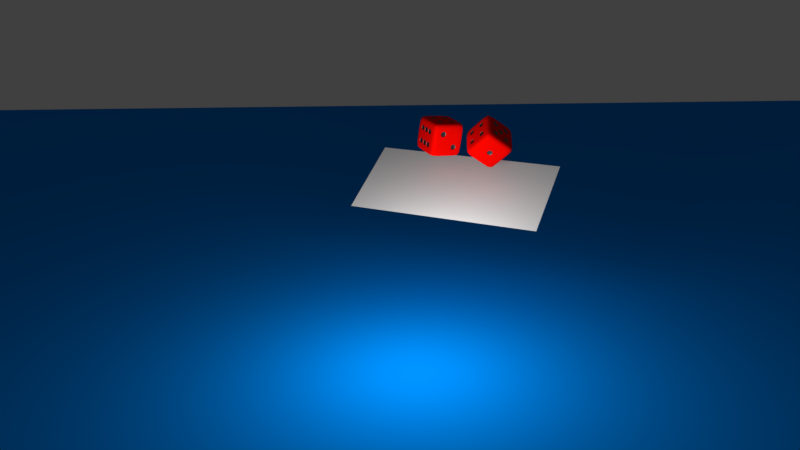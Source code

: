 # Source: cube2.blend  (saved by Blender 2.77.0; exported with 4.5.12 LTS)
import bpy
from mathutils import Matrix  # noqa: F401  (used for matrix-valued properties, if any)

bpy.ops.wm.read_factory_settings(use_empty=True)
scene = bpy.context.scene
scene.name = 'Scene'

# ---- collections
col_collection_1 = bpy.data.collections.new('Collection 1'); scene.collection.children.link(col_collection_1)

# ---- materials (node trees are filled in below, after node groups)
mat_material_002 = bpy.data.materials.new('Material.002')
mat_material_002.alpha_threshold = 0.0
mat_material_002.roughness = 0.5
mat_material = bpy.data.materials.new('Material')
mat_material.alpha_threshold = 0.0
mat_material.roughness = 0.5
mat_material.line_color = (0.0, 0.0, 0.0, 1.0)
mat_material_001 = bpy.data.materials.new('Material.001')
mat_material_001.alpha_threshold = 0.0
mat_material_001.roughness = 0.5

# ---- material node trees
mat_material_002.use_nodes = True; mat_material_002.node_tree.nodes.clear()
_N = mat_material_002.node_tree.nodes; _L = mat_material_002.node_tree.links
n0 = _N.new('ShaderNodeOutputMaterial'); n0.name = 'Material Output'; n0.location = (300, 300)
n1 = _N.new('ShaderNodeBsdfDiffuse'); n1.name = 'Diffuse BSDF'; n1.location = (10, 300)
n1.inputs[0].default_value = (0.0, 0.2277, 0.8, 1.0)
_L.new(n1.outputs[0], n0.inputs[0])
n0.is_active_output = True
mat_material.use_nodes = True; mat_material.node_tree.nodes.clear()
_N = mat_material.node_tree.nodes; _L = mat_material.node_tree.links
n0 = _N.new('ShaderNodeOutputMaterial'); n0.name = 'Material Output'; n0.location = (300, 300)
n1 = _N.new('ShaderNodeMixShader'); n1.name = 'Mix Shader'; n1.location = (10, 300)
n1.inputs[0].default_value = 0.001
n2 = _N.new('ShaderNodeBsdfDiffuse'); n2.name = 'Diffuse BSDF'; n2.location = (-190, 200)
n2.inputs[0].default_value = (1.0, 0.001717, 0.0, 1.0)
n3 = _N.new('ShaderNodeBsdfAnisotropic'); n3.name = 'Glossy BSDF'; n3.location = (-190, 100)
n3.distribution = 'GGX'
n3.inputs[1].default_value = 0.866
_L.new(n1.outputs[0], n0.inputs[0])
_L.new(n2.outputs[0], n1.inputs[1])
_L.new(n3.outputs[0], n1.inputs[2])
n0.is_active_output = True
mat_material_001.use_nodes = True; mat_material_001.node_tree.nodes.clear()
_N = mat_material_001.node_tree.nodes; _L = mat_material_001.node_tree.links
n0 = _N.new('ShaderNodeOutputMaterial'); n0.name = 'Material Output'; n0.location = (300, 300)
n1 = _N.new('ShaderNodeMixShader'); n1.name = 'Mix Shader'; n1.location = (10, 300)
n1.inputs[0].default_value = 0.15
n2 = _N.new('ShaderNodeBsdfDiffuse'); n2.name = 'Diffuse BSDF'; n2.location = (-190, 200)
n2.inputs[0].default_value = (0.0, 0.0, 0.0, 1.0)
n3 = _N.new('ShaderNodeBsdfAnisotropic'); n3.name = 'Glossy BSDF'; n3.location = (-190, 100)
n3.distribution = 'GGX'
n3.inputs[1].default_value = 0.4472
_L.new(n1.outputs[0], n0.inputs[0])
_L.new(n2.outputs[0], n1.inputs[1])
_L.new(n3.outputs[0], n1.inputs[2])
n0.is_active_output = True

# ---- world
world_world = bpy.data.worlds.new('World'); scene.world = world_world
world_world.color = (0.05088, 0.05088, 0.05088)
world_world.use_sun_shadow = False
world_world.sun_shadow_jitter_overblur = 0.0
world_world.cycles.sampling_method = 'MANUAL'

# ---- cameras
cam_camera = bpy.data.cameras.new('Camera')
cam_camera.clip_end = 100.0
cam_camera.lens = 35.0
cam_camera.sensor_width = 32.0
cam_camera.sensor_height = 18.0
cam_camera.ortho_scale = 7.314
cam_camera.dof.focus_distance = 0.0

# ---- lights
light_lamp = bpy.data.lights.new('Lamp', 'POINT')
light_lamp.transmission_factor = 0.0
light_lamp.cutoff_distance = 30.0
light_lamp.energy = 3000.0
light_lamp.shadow_buffer_clip_start = 1.001
light_lamp.shadow_soft_size = 3.0
light_lamp.shadow_maximum_resolution = 0.006
light_lamp.use_absolute_resolution = True

# ---- meshes
me_plane_001 = bpy.data.meshes.new('Plane.001')
me_plane_001.from_pydata([(-1.0, -1.0, 0.0), (1.0, -1.0, 0.0), (-1.0, 1.0, 0.0), (1.0, 1.0, 0.0)], [], [(0, 1, 3, 2)])
me_plane_001.use_remesh_preserve_volume = False
me_plane_001.use_remesh_preserve_attributes = False
me_plane_001.use_mirror_vertex_groups = False
me_plane_001.update()
me_plane = bpy.data.meshes.new('Plane')
me_plane.from_pydata([(-1.0, -1.0, 0.0), (1.0, -1.0, 0.0), (-1.0, 1.0, 0.0), (1.0, 1.0, 0.0)], [], [(0, 1, 3, 2)])
me_plane.materials.append(mat_material_002)
me_plane.use_remesh_preserve_volume = False
me_plane.use_remesh_preserve_attributes = False
me_plane.use_mirror_vertex_groups = False
me_plane.update()
me_cube_001 = bpy.data.meshes.new('Cube.001')
me_cube_001.from_pydata([(0.9528, 0.9528, -0.9528), (0.9528, -0.9528, -0.9528), (-0.9528, -0.9528, -0.9528), (-0.9528, 0.9528, -0.9528), (0.9528, 0.9528, 0.9528), (0.9528, -0.9528, 0.9528), (-0.9528, -0.9528, 0.9528), (-0.9528, 0.9528, 0.9528), (1.0, 0.6, -1.0), (1.0, 0.2, -1.0), (1.0, -0.2, -1.0), (1.0, -0.6, -1.0), (0.6, 1.0, -1.0), (0.2, 1.0, -1.0), (-0.2, 1.0, -1.0), (-0.6, 1.0, -1.0), (1.0, 1.0, -0.6), (1.0, 1.0, -0.2), (1.0, 1.0, 0.2), (1.0, 1.0, 0.6), (0.6, -1.0, -1.0), (0.2, -1.0, -1.0), (-0.2, -1.0, -1.0), (-0.6, -1.0, -1.0), (1.0, -1.0, -0.6), (1.0, -1.0, -0.2), (1.0, -1.0, 0.2), (1.0, -1.0, 0.6), (-1.0, -0.6, -1.0), (-1.0, -0.2, -1.0), (-1.0, 0.2, -1.0), (-1.0, 0.6, -1.0), (-1.0, -1.0, -0.6), (-1.0, -1.0, -0.2), (-1.0, -1.0, 0.2), (-1.0, -1.0, 0.6), (-1.0, 1.0, -0.6), (-1.0, 1.0, -0.2), (-1.0, 1.0, 0.2), (-1.0, 1.0, 0.6), (1.0, 0.6, 1.0), (1.0, 0.2, 1.0), (1.0, -0.2, 1.0), (1.0, -0.6, 1.0), (0.6, 1.0, 1.0), (0.2, 1.0, 1.0), (-0.2, 1.0, 1.0), (-0.6, 1.0, 1.0), (0.6, -1.0, 1.0), (0.2, -1.0, 1.0), (-0.2, -1.0, 1.0), (-0.6, -1.0, 1.0), (-1.0, -0.6, 1.0), (-1.0, -0.2, 1.0), (-1.0, 0.2, 1.0), (-1.0, 0.6, 1.0), (0.6, 1.0, 0.6), (0.2, 1.0, 0.6), (-0.2, 1.0, 0.6), (-0.6, 1.0, 0.6), (0.6, 1.0, 0.2), (0.2, 1.0, 0.2), (-0.2, 1.0, 0.2), (-0.6, 1.0, 0.2), (0.6, 1.0, -0.2), (0.2, 1.0, -0.2), (-0.2, 1.0, -0.2), (-0.6, 1.0, -0.2), (0.6, 1.0, -0.6), (0.2, 1.0, -0.6), (-0.2, 1.0, -0.6), (-0.6, 1.0, -0.6), (-1.0, -0.6, -0.6), (-1.0, -0.2, -0.6), (-1.0, 0.2, -0.6), (-1.0, 0.6, -0.6), (-1.0, -0.6, -0.2), (-1.0, -0.2, -0.2), (-1.0, 0.2, -0.2), (-1.0, 0.6, -0.2), (-1.0, -0.6, 0.2), (-1.0, -0.2, 0.2), (-1.0, 0.2, 0.2), (-1.0, 0.6, 0.2), (-1.0, -0.6, 0.6), (-1.0, -0.2, 0.6), (-1.0, 0.2, 0.6), (-1.0, 0.6, 0.6), (0.6, -1.0, -0.6), (0.2, -1.0, -0.6), (-0.2, -1.0, -0.6), (-0.6, -1.0, -0.6), (0.6, -1.0, -0.2), (0.2, -1.0, -0.2), (-0.2, -1.0, -0.2), (-0.6, -1.0, -0.2), (0.6, -1.0, 0.2), (0.2, -1.0, 0.2), (-0.2, -1.0, 0.2), (-0.6, -1.0, 0.2), (0.6, -1.0, 0.6), (0.2, -1.0, 0.6), (-0.2, -1.0, 0.6), (-0.6, -1.0, 0.6), (1.0, 0.6, -0.6), (1.0, 0.2, -0.6), (1.0, -0.2, -0.6), (1.0, -0.6, -0.6), (1.0, 0.6, -0.2), (1.0, 0.2, -0.2), (1.0, -0.2, -0.2), (1.0, -0.6, -0.2), (1.0, 0.6, 0.2), (1.0, 0.2, 0.2), (1.0, -0.2, 0.2), (1.0, -0.6, 0.2), (1.0, 0.6, 0.6), (1.0, 0.2, 0.6), (1.0, -0.2, 0.6), (1.0, -0.6, 0.6), (0.6, 0.6, 1.0), (0.6, 0.2, 1.0), (0.6, -0.2, 1.0), (0.6, -0.6, 1.0), (0.2, 0.6, 1.0), (0.2, 0.2, 1.0), (0.2, -0.2, 1.0), (0.2, -0.6, 1.0), (-0.2, 0.6, 1.0), (-0.2, 0.2, 1.0), (-0.2, -0.2, 1.0), (-0.2, -0.6, 1.0), (-0.6, 0.6, 1.0), (-0.6, 0.2, 1.0), (-0.6, -0.2, 1.0), (-0.6, -0.6, 1.0), (0.6, 0.6, -1.0), (0.2, 0.6, -1.0), (-0.2, 0.6, -1.0), (-0.6, 0.6, -1.0), (0.6, 0.2, -1.0), (0.2, 0.2, -1.0), (-0.2, 0.2, -1.0), (-0.6, 0.2, -1.0), (0.6, -0.2, -1.0), (0.2, -0.2, -1.0), (-0.2, -0.2, -1.0), (-0.6, -0.2, -1.0), (0.6, -0.6, -1.0), (0.2, -0.6, -1.0), (-0.2, -0.6, -1.0), (-0.6, -0.6, -1.0), (0.6, 1.0, 0.6), (0.6, 1.0, 0.2), (0.2, 1.0, 0.2), (0.2, 1.0, 0.6), (-0.2, 1.0, 0.6), (-0.2, 1.0, 0.2), (-0.6, 1.0, 0.2), (-0.6, 1.0, 0.6), (0.2, 1.0, 0.2), (0.2, 1.0, -0.2), (-0.2, 1.0, -0.2), (-0.2, 1.0, 0.2), (0.6, 1.0, -0.2), (0.6, 1.0, -0.6), (0.2, 1.0, -0.6), (0.2, 1.0, -0.2), (-0.2, 1.0, -0.2), (-0.2, 1.0, -0.6), (-0.6, 1.0, -0.6), (-0.6, 1.0, -0.2), (-1.0, -0.6, -0.6), (-1.0, -0.6, -0.2), (-1.0, -0.2, -0.2), (-1.0, -0.2, -0.6), (-1.0, 0.2, -0.6), (-1.0, 0.2, -0.2), (-1.0, 0.6, -0.2), (-1.0, 0.6, -0.6), (-1.0, -0.6, 0.2), (-1.0, -0.6, 0.6), (-1.0, -0.2, 0.6), (-1.0, -0.2, 0.2), (-1.0, 0.2, 0.2), (-1.0, 0.2, 0.6), (-1.0, 0.6, 0.6), (-1.0, 0.6, 0.2), (-0.2, -1.0, -0.6), (-0.2, -1.0, -0.2), (-0.6, -1.0, -0.2), (-0.6, -1.0, -0.6), (0.6, -1.0, 0.2), (0.6, -1.0, 0.6), (0.2, -1.0, 0.6), (0.2, -1.0, 0.2), (1.0, -0.2, -0.6), (1.0, -0.2, -0.2), (1.0, -0.6, -0.2), (1.0, -0.6, -0.6), (1.0, 0.2, -0.2), (1.0, 0.2, 0.2), (1.0, -0.2, 0.2), (1.0, -0.2, -0.2), (1.0, 0.6, 0.2), (1.0, 0.6, 0.6), (1.0, 0.2, 0.6), (1.0, 0.2, 0.2), (0.2, 0.2, 1.0), (-0.2, 0.2, 1.0), (-0.2, -0.2, 1.0), (0.2, -0.2, 1.0), (0.6, 0.6, -1.0), (0.6, 0.2, -1.0), (0.2, 0.2, -1.0), (0.2, 0.6, -1.0), (-0.2, 0.6, -1.0), (-0.2, 0.2, -1.0), (-0.6, 0.2, -1.0), (-0.6, 0.6, -1.0), (0.6, 0.2, -1.0), (0.6, -0.2, -1.0), (0.2, -0.2, -1.0), (0.2, 0.2, -1.0), (-0.2, 0.2, -1.0), (-0.2, -0.2, -1.0), (-0.6, -0.2, -1.0), (-0.6, 0.2, -1.0), (0.6, -0.2, -1.0), (0.6, -0.6, -1.0), (0.2, -0.6, -1.0), (0.2, -0.2, -1.0), (-0.2, -0.2, -1.0), (-0.2, -0.6, -1.0), (-0.6, -0.6, -1.0), (-0.6, -0.2, -1.0), (0.5779, 1.0, 0.5779), (0.5779, 1.0, 0.2221), (0.2221, 1.0, 0.2221), (0.2221, 1.0, 0.5779), (-0.2221, 1.0, 0.5779), (-0.2221, 1.0, 0.2221), (-0.5779, 1.0, 0.2221), (-0.5779, 1.0, 0.5779), (0.1779, 1.0, 0.1779), (0.1779, 1.0, -0.1779), (-0.1779, 1.0, -0.1779), (-0.1779, 1.0, 0.1779), (0.5779, 1.0, -0.2221), (0.5779, 1.0, -0.5779), (0.2221, 1.0, -0.5779), (0.2221, 1.0, -0.2221), (-0.2221, 1.0, -0.2221), (-0.2221, 1.0, -0.5779), (-0.5779, 1.0, -0.5779), (-0.5779, 1.0, -0.2221), (-1.0, -0.5779, -0.5779), (-1.0, -0.5779, -0.2221), (-1.0, -0.2221, -0.2221), (-1.0, -0.2221, -0.5779), (-1.0, 0.2221, -0.5779), (-1.0, 0.2221, -0.2221), (-1.0, 0.5779, -0.2221), (-1.0, 0.5779, -0.5779), (-1.0, -0.5779, 0.2221), (-1.0, -0.5779, 0.5779), (-1.0, -0.2221, 0.5779), (-1.0, -0.2221, 0.2221), (-1.0, 0.2221, 0.2221), (-1.0, 0.2221, 0.5779), (-1.0, 0.5779, 0.5779), (-1.0, 0.5779, 0.2221), (-0.2221, -1.0, -0.5779), (-0.2221, -1.0, -0.2221), (-0.5779, -1.0, -0.2221), (-0.5779, -1.0, -0.5779), (0.5779, -1.0, 0.2221), (0.5779, -1.0, 0.5779), (0.2221, -1.0, 0.5779), (0.2221, -1.0, 0.2221), (1.0, -0.2221, -0.5779), (1.0, -0.2221, -0.2221), (1.0, -0.5779, -0.2221), (1.0, -0.5779, -0.5779), (1.0, 0.1779, -0.1779), (1.0, 0.1779, 0.1779), (1.0, -0.1779, 0.1779), (1.0, -0.1779, -0.1779), (1.0, 0.5779, 0.2221), (1.0, 0.5779, 0.5779), (1.0, 0.2221, 0.5779), (1.0, 0.2221, 0.2221), (0.1779, 0.1779, 1.0), (-0.1779, 0.1779, 1.0), (-0.1779, -0.1779, 1.0), (0.1779, -0.1779, 1.0), (0.5779, 0.5779, -1.0), (0.5779, 0.2221, -1.0), (0.2221, 0.2221, -1.0), (0.2221, 0.5779, -1.0), (-0.2221, 0.5779, -1.0), (-0.2221, 0.2221, -1.0), (-0.5779, 0.2221, -1.0), (-0.5779, 0.5779, -1.0), (0.5779, 0.1779, -1.0), (0.5779, -0.1779, -1.0), (0.2221, -0.1779, -1.0), (0.2221, 0.1779, -1.0), (-0.2221, 0.1779, -1.0), (-0.2221, -0.1779, -1.0), (-0.5779, -0.1779, -1.0), (-0.5779, 0.1779, -1.0), (0.5779, -0.2221, -1.0), (0.5779, -0.5779, -1.0), (0.2221, -0.5779, -1.0), (0.2221, -0.2221, -1.0), (-0.2221, -0.2221, -1.0), (-0.2221, -0.5779, -1.0), (-0.5779, -0.5779, -1.0), (-0.5779, -0.2221, -1.0), (-0.2221, 0.9608, -0.2221), (-0.2221, 0.9608, -0.5779), (-0.5779, 0.9608, -0.5779), (-0.5779, 0.9608, -0.2221), (0.5779, 0.9608, -0.2221), (0.5779, 0.9608, -0.5779), (0.2221, 0.9608, -0.5779), (0.2221, 0.9608, -0.2221), (0.1779, 0.9608, 0.1779), (0.1779, 0.9608, -0.1779), (-0.1779, 0.9608, -0.1779), (-0.1779, 0.9608, 0.1779), (-0.2221, 0.9608, 0.5779), (-0.2221, 0.9608, 0.2221), (-0.5779, 0.9608, 0.2221), (-0.5779, 0.9608, 0.5779), (0.5779, 0.9608, 0.5779), (0.5779, 0.9608, 0.2221), (0.2221, 0.9608, 0.2221), (0.2221, 0.9608, 0.5779), (-0.9608, -0.5779, -0.5779), (-0.9608, -0.5779, -0.2221), (-0.9608, -0.2221, -0.2221), (-0.9608, -0.2221, -0.5779), (-0.9608, 0.2221, -0.5779), (-0.9608, 0.2221, -0.2221), (-0.9608, 0.5779, -0.2221), (-0.9608, 0.5779, -0.5779), (-0.9608, -0.5779, 0.2221), (-0.9608, -0.5779, 0.5779), (-0.9608, -0.2221, 0.5779), (-0.9608, -0.2221, 0.2221), (-0.9608, 0.2221, 0.2221), (-0.9608, 0.2221, 0.5779), (-0.9608, 0.5779, 0.5779), (-0.9608, 0.5779, 0.2221), (-0.2221, -0.9608, -0.5779), (-0.2221, -0.9608, -0.2221), (-0.5779, -0.9608, -0.2221), (-0.5779, -0.9608, -0.5779), (0.5779, -0.9608, 0.2221), (0.5779, -0.9608, 0.5779), (0.2221, -0.9608, 0.5779), (0.2221, -0.9608, 0.2221), (0.9608, -0.2221, -0.5779), (0.9608, -0.2221, -0.2221), (0.9608, -0.5779, -0.2221), (0.9608, -0.5779, -0.5779), (0.9608, 0.1779, -0.1779), (0.9608, 0.1779, 0.1779), (0.9608, -0.1779, 0.1779), (0.9608, -0.1779, -0.1779), (0.9608, 0.5779, 0.2221), (0.9608, 0.5779, 0.5779), (0.9608, 0.2221, 0.5779), (0.9608, 0.2221, 0.2221), (0.1779, 0.1779, 0.9608), (-0.1779, 0.1779, 0.9608), (-0.1779, -0.1779, 0.9608), (0.1779, -0.1779, 0.9608), (0.5779, 0.5779, -0.9608), (0.5779, 0.2221, -0.9608), (0.2221, 0.2221, -0.9608), (0.2221, 0.5779, -0.9608), (-0.2221, 0.5779, -0.9608), (-0.2221, 0.2221, -0.9608), (-0.5779, 0.2221, -0.9608), (-0.5779, 0.5779, -0.9608), (0.5779, 0.1779, -0.9608), (0.5779, -0.1779, -0.9608), (0.2221, -0.1779, -0.9608), (0.2221, 0.1779, -0.9608), (-0.2221, 0.1779, -0.9608), (-0.2221, -0.1779, -0.9608), (-0.5779, -0.1779, -0.9608), (-0.5779, 0.1779, -0.9608), (0.5779, -0.2221, -0.9608), (0.5779, -0.5779, -0.9608), (0.2221, -0.5779, -0.9608), (0.2221, -0.2221, -0.9608), (-0.2221, -0.2221, -0.9608), (-0.2221, -0.5779, -0.9608), (-0.5779, -0.5779, -0.9608), (-0.5779, -0.2221, -0.9608)], [], [(151, 23, 2, 28), (135, 52, 6, 51), (119, 43, 5, 27), (103, 51, 6, 35), (87, 55, 7, 39), (71, 15, 3, 36), (47, 59, 39, 7), (59, 63, 38, 39), (63, 67, 37, 38), (67, 71, 36, 37), (4, 19, 56, 44), (44, 56, 57, 45), (45, 57, 58, 46), (46, 58, 59, 47), (19, 18, 60, 56), (57, 61, 62, 58), (164, 248, 251, 167), (18, 17, 64, 60), (60, 64, 65, 61), (167, 251, 250, 166), (62, 66, 67, 63), (17, 16, 68, 64), (166, 250, 249, 165), (65, 69, 70, 66), (165, 249, 248, 164), (16, 0, 12, 68), (68, 12, 13, 69), (69, 13, 14, 70), (70, 14, 15, 71), (31, 75, 36, 3), (75, 79, 37, 36), (79, 83, 38, 37), (83, 87, 39, 38), (2, 32, 72, 28), (28, 72, 73, 29), (29, 73, 74, 30), (30, 74, 75, 31), (32, 33, 76, 72), (73, 77, 78, 74), (160, 244, 247, 163), (33, 34, 80, 76), (76, 80, 81, 77), (77, 81, 82, 78), (78, 82, 83, 79), (34, 35, 84, 80), (163, 247, 246, 162), (81, 85, 86, 82), (162, 246, 245, 161), (35, 6, 52, 84), (84, 52, 53, 85), (85, 53, 54, 86), (86, 54, 55, 87), (23, 91, 32, 2), (91, 95, 33, 32), (95, 99, 34, 33), (99, 103, 35, 34), (1, 24, 88, 20), (20, 88, 89, 21), (21, 89, 90, 22), (22, 90, 91, 23), (24, 25, 92, 88), (88, 92, 93, 89), (89, 93, 94, 90), (161, 245, 244, 160), (25, 26, 96, 92), (92, 96, 97, 93), (93, 97, 98, 94), (94, 98, 99, 95), (26, 27, 100, 96), (97, 101, 102, 98), (98, 102, 103, 99), (27, 5, 48, 100), (100, 48, 49, 101), (101, 49, 50, 102), (102, 50, 51, 103), (11, 107, 24, 1), (107, 111, 25, 24), (111, 115, 26, 25), (115, 119, 27, 26), (0, 16, 104, 8), (8, 104, 105, 9), (9, 105, 106, 10), (10, 106, 107, 11), (16, 17, 108, 104), (104, 108, 109, 105), (105, 109, 110, 106), (156, 240, 243, 159), (17, 18, 112, 108), (108, 112, 113, 109), (159, 243, 242, 158), (110, 114, 115, 111), (18, 19, 116, 112), (158, 242, 241, 157), (113, 117, 118, 114), (114, 118, 119, 115), (19, 4, 40, 116), (116, 40, 41, 117), (117, 41, 42, 118), (118, 42, 43, 119), (43, 123, 48, 5), (123, 127, 49, 48), (127, 131, 50, 49), (131, 135, 51, 50), (4, 44, 120, 40), (40, 120, 121, 41), (41, 121, 122, 42), (42, 122, 123, 43), (44, 45, 124, 120), (120, 124, 125, 121), (121, 125, 126, 122), (122, 126, 127, 123), (45, 46, 128, 124), (124, 128, 129, 125), (157, 241, 240, 156), (126, 130, 131, 127), (46, 47, 132, 128), (128, 132, 133, 129), (129, 133, 134, 130), (130, 134, 135, 131), (47, 7, 55, 132), (132, 55, 54, 133), (133, 54, 53, 134), (134, 53, 52, 135), (15, 139, 31, 3), (139, 143, 30, 31), (143, 147, 29, 30), (147, 151, 28, 29), (0, 8, 136, 12), (12, 136, 137, 13), (13, 137, 138, 14), (14, 138, 139, 15), (8, 9, 140, 136), (137, 141, 142, 138), (152, 236, 239, 155), (9, 10, 144, 140), (155, 239, 238, 154), (141, 145, 146, 142), (154, 238, 237, 153), (10, 11, 148, 144), (153, 237, 236, 152), (145, 149, 150, 146), (11, 1, 20, 148), (148, 20, 21, 149), (149, 21, 22, 150), (150, 22, 23, 151), (336, 337, 338, 339), (60, 153, 152, 56), (61, 154, 153, 60), (57, 155, 154, 61), (56, 152, 155, 57), (240, 332, 335, 243), (62, 157, 156, 58), (63, 158, 157, 62), (59, 159, 158, 63), (58, 156, 159, 59), (243, 335, 334, 242), (65, 161, 160, 61), (66, 162, 161, 65), (62, 163, 162, 66), (61, 160, 163, 62), (242, 334, 333, 241), (68, 165, 164, 64), (69, 166, 165, 68), (65, 167, 166, 69), (64, 164, 167, 65), (241, 333, 332, 240), (70, 169, 168, 66), (71, 170, 169, 70), (67, 171, 170, 71), (66, 168, 171, 67), (332, 333, 334, 335), (76, 173, 172, 72), (77, 174, 173, 76), (73, 175, 174, 77), (72, 172, 175, 73), (244, 328, 331, 247), (78, 177, 176, 74), (79, 178, 177, 78), (75, 179, 178, 79), (74, 176, 179, 75), (247, 331, 330, 246), (84, 181, 180, 80), (85, 182, 181, 84), (81, 183, 182, 85), (80, 180, 183, 81), (246, 330, 329, 245), (86, 185, 184, 82), (87, 186, 185, 86), (83, 187, 186, 87), (82, 184, 187, 83), (245, 329, 328, 244), (94, 189, 188, 90), (95, 190, 189, 94), (91, 191, 190, 95), (90, 188, 191, 91), (328, 329, 330, 331), (100, 193, 192, 96), (101, 194, 193, 100), (97, 195, 194, 101), (96, 192, 195, 97), (248, 324, 327, 251), (110, 197, 196, 106), (111, 198, 197, 110), (107, 199, 198, 111), (106, 196, 199, 107), (251, 327, 326, 250), (113, 201, 200, 109), (114, 202, 201, 113), (110, 203, 202, 114), (109, 200, 203, 110), (250, 326, 325, 249), (116, 205, 204, 112), (117, 206, 205, 116), (113, 207, 206, 117), (112, 204, 207, 113), (249, 325, 324, 248), (129, 209, 208, 125), (130, 210, 209, 129), (126, 211, 210, 130), (125, 208, 211, 126), (324, 325, 326, 327), (140, 213, 212, 136), (141, 214, 213, 140), (137, 215, 214, 141), (136, 212, 215, 137), (252, 320, 323, 255), (142, 217, 216, 138), (143, 218, 217, 142), (139, 219, 218, 143), (138, 216, 219, 139), (255, 323, 322, 254), (144, 221, 220, 140), (145, 222, 221, 144), (141, 223, 222, 145), (140, 220, 223, 141), (254, 322, 321, 253), (146, 225, 224, 142), (147, 226, 225, 146), (143, 227, 226, 147), (142, 224, 227, 143), (253, 321, 320, 252), (148, 229, 228, 144), (149, 230, 229, 148), (145, 231, 230, 149), (144, 228, 231, 145), (320, 321, 322, 323), (150, 233, 232, 146), (151, 234, 233, 150), (147, 235, 234, 151), (146, 232, 235, 147), (169, 253, 252, 168), (170, 254, 253, 169), (171, 255, 254, 170), (168, 252, 255, 171), (173, 257, 256, 172), (174, 258, 257, 173), (175, 259, 258, 174), (172, 256, 259, 175), (177, 261, 260, 176), (178, 262, 261, 177), (179, 263, 262, 178), (176, 260, 263, 179), (181, 265, 264, 180), (182, 266, 265, 181), (183, 267, 266, 182), (180, 264, 267, 183), (185, 269, 268, 184), (186, 270, 269, 185), (187, 271, 270, 186), (184, 268, 271, 187), (189, 273, 272, 188), (190, 274, 273, 189), (191, 275, 274, 190), (188, 272, 275, 191), (193, 277, 276, 192), (194, 278, 277, 193), (195, 279, 278, 194), (192, 276, 279, 195), (197, 281, 280, 196), (198, 282, 281, 197), (199, 283, 282, 198), (196, 280, 283, 199), (201, 285, 284, 200), (202, 286, 285, 201), (203, 287, 286, 202), (200, 284, 287, 203), (205, 289, 288, 204), (206, 290, 289, 205), (207, 291, 290, 206), (204, 288, 291, 207), (209, 293, 292, 208), (210, 294, 293, 209), (211, 295, 294, 210), (208, 292, 295, 211), (213, 297, 296, 212), (214, 298, 297, 213), (215, 299, 298, 214), (212, 296, 299, 215), (217, 301, 300, 216), (218, 302, 301, 217), (219, 303, 302, 218), (216, 300, 303, 219), (221, 305, 304, 220), (222, 306, 305, 221), (223, 307, 306, 222), (220, 304, 307, 223), (225, 309, 308, 224), (226, 310, 309, 225), (227, 311, 310, 226), (224, 308, 311, 227), (229, 313, 312, 228), (230, 314, 313, 229), (231, 315, 314, 230), (228, 312, 315, 231), (233, 317, 316, 232), (234, 318, 317, 233), (235, 319, 318, 234), (232, 316, 319, 235), (237, 337, 336, 236), (238, 338, 337, 237), (239, 339, 338, 238), (236, 336, 339, 239), (340, 341, 342, 343), (257, 341, 340, 256), (258, 342, 341, 257), (259, 343, 342, 258), (256, 340, 343, 259), (344, 345, 346, 347), (261, 345, 344, 260), (262, 346, 345, 261), (263, 347, 346, 262), (260, 344, 347, 263), (348, 349, 350, 351), (265, 349, 348, 264), (266, 350, 349, 265), (267, 351, 350, 266), (264, 348, 351, 267), (352, 353, 354, 355), (269, 353, 352, 268), (270, 354, 353, 269), (271, 355, 354, 270), (268, 352, 355, 271), (356, 357, 358, 359), (273, 357, 356, 272), (274, 358, 357, 273), (275, 359, 358, 274), (272, 356, 359, 275), (360, 361, 362, 363), (277, 361, 360, 276), (278, 362, 361, 277), (279, 363, 362, 278), (276, 360, 363, 279), (364, 365, 366, 367), (281, 365, 364, 280), (282, 366, 365, 281), (283, 367, 366, 282), (280, 364, 367, 283), (368, 369, 370, 371), (285, 369, 368, 284), (286, 370, 369, 285), (287, 371, 370, 286), (284, 368, 371, 287), (372, 373, 374, 375), (289, 373, 372, 288), (290, 374, 373, 289), (291, 375, 374, 290), (288, 372, 375, 291), (376, 377, 378, 379), (293, 377, 376, 292), (294, 378, 377, 293), (295, 379, 378, 294), (292, 376, 379, 295), (380, 381, 382, 383), (297, 381, 380, 296), (298, 382, 381, 297), (299, 383, 382, 298), (296, 380, 383, 299), (384, 385, 386, 387), (301, 385, 384, 300), (302, 386, 385, 301), (303, 387, 386, 302), (300, 384, 387, 303), (388, 389, 390, 391), (305, 389, 388, 304), (306, 390, 389, 305), (307, 391, 390, 306), (304, 388, 391, 307), (392, 393, 394, 395), (309, 393, 392, 308), (310, 394, 393, 309), (311, 395, 394, 310), (308, 392, 395, 311), (396, 397, 398, 399), (313, 397, 396, 312), (314, 398, 397, 313), (315, 399, 398, 314), (312, 396, 399, 315), (400, 401, 402, 403), (317, 401, 400, 316), (318, 402, 401, 317), (319, 403, 402, 318), (316, 400, 403, 319)])
me_cube_001.polygons.foreach_set('use_smooth', [True] * 402)
me_cube_001.polygons.foreach_set('material_index', [0, 0, 0, 0, 0, 0, 0, 0, 0, 0, 0, 0, 0, 0, 0, 0, 0, 0, 0, 0, 0, 0, 0, 0, 0, 0, 0, 0, 0, 0, 0, 0, 0, 0, 0, 0, 0, 0, 0, 0, 0, 0, 0, 0, 0, 0, 0, 0, 0, 0, 0, 0, 0, 0, 0, 0, 0, 0, 0, 0, 0, 0, 0, 0, 0, 0, 0, 0, 0, 0, 0, 0, 0, 0, 0, 0, 0, 0, 0, 0, 0, 0, 0, 0, 0, 0, 0, 0, 0, 0, 0, 0, 0, 0, 0, 0, 0, 0, 0, 0, 0, 0, 0, 0, 0, 0, 0, 0, 0, 0, 0, 0, 0, 0, 0, 0, 0, 0, 0, 0, 0, 0, 0, 0, 0, 0, 0, 0, 0, 0, 0, 0, 0, 0, 0, 0, 0, 0, 0, 0, 0, 0, 0, 0, 0, 1, 0, 0, 0, 0, 1, 0, 0, 0, 0, 1, 0, 0, 0, 0, 1, 0, 0, 0, 0, 1, 0, 0, 0, 0, 1, 0, 0, 0, 0, 1, 0, 0, 0, 0, 1, 0, 0, 0, 0, 1, 0, 0, 0, 0, 1, 0, 0, 0, 0, 1, 0, 0, 0, 0, 1, 0, 0, 0, 0, 1, 0, 0, 0, 0, 1, 0, 0, 0, 0, 1, 0, 0, 0, 0, 1, 0, 0, 0, 0, 1, 0, 0, 0, 0, 1, 0, 0, 0, 0, 1, 0, 0, 0, 0, 1, 0, 0, 0, 0, 1, 0, 0, 0, 0, 0, 0, 0, 0, 0, 0, 0, 0, 0, 0, 0, 0, 0, 0, 0, 0, 0, 0, 0, 0, 0, 0, 0, 0, 0, 0, 0, 0, 0, 0, 0, 0, 0, 0, 0, 0, 0, 0, 0, 0, 0, 0, 0, 0, 0, 0, 0, 0, 0, 0, 0, 0, 0, 0, 0, 0, 0, 0, 0, 0, 0, 0, 0, 0, 0, 0, 0, 0, 1, 1, 1, 1, 1, 1, 1, 1, 1, 1, 1, 1, 1, 1, 1, 1, 1, 1, 1, 1, 1, 1, 1, 1, 1, 1, 1, 1, 1, 1, 1, 1, 1, 1, 1, 1, 1, 1, 1, 1, 1, 1, 1, 1, 1, 1, 1, 1, 1, 1, 1, 1, 1, 1, 1, 1, 1, 1, 1, 1, 1, 1, 1, 1, 1, 1, 1, 1, 1, 1, 1, 1, 1, 1, 1, 1, 1, 1, 1, 1, 1, 1, 1, 1])
me_cube_001.materials.append(mat_material)
me_cube_001.materials.append(mat_material_001)
me_cube_001.use_remesh_preserve_volume = False
me_cube_001.use_remesh_preserve_attributes = False
me_cube_001.use_mirror_vertex_groups = False
me_cube_001.update()
me_cube = bpy.data.meshes.new('Cube')
me_cube.from_pydata([(0.9528, 0.9528, -0.9528), (0.9528, -0.9528, -0.9528), (-0.9528, -0.9528, -0.9528), (-0.9528, 0.9528, -0.9528), (0.9528, 0.9528, 0.9528), (0.9528, -0.9528, 0.9528), (-0.9528, -0.9528, 0.9528), (-0.9528, 0.9528, 0.9528), (1.0, 0.6, -1.0), (1.0, 0.2, -1.0), (1.0, -0.2, -1.0), (1.0, -0.6, -1.0), (0.6, 1.0, -1.0), (0.2, 1.0, -1.0), (-0.2, 1.0, -1.0), (-0.6, 1.0, -1.0), (1.0, 1.0, -0.6), (1.0, 1.0, -0.2), (1.0, 1.0, 0.2), (1.0, 1.0, 0.6), (0.6, -1.0, -1.0), (0.2, -1.0, -1.0), (-0.2, -1.0, -1.0), (-0.6, -1.0, -1.0), (1.0, -1.0, -0.6), (1.0, -1.0, -0.2), (1.0, -1.0, 0.2), (1.0, -1.0, 0.6), (-1.0, -0.6, -1.0), (-1.0, -0.2, -1.0), (-1.0, 0.2, -1.0), (-1.0, 0.6, -1.0), (-1.0, -1.0, -0.6), (-1.0, -1.0, -0.2), (-1.0, -1.0, 0.2), (-1.0, -1.0, 0.6), (-1.0, 1.0, -0.6), (-1.0, 1.0, -0.2), (-1.0, 1.0, 0.2), (-1.0, 1.0, 0.6), (1.0, 0.6, 1.0), (1.0, 0.2, 1.0), (1.0, -0.2, 1.0), (1.0, -0.6, 1.0), (0.6, 1.0, 1.0), (0.2, 1.0, 1.0), (-0.2, 1.0, 1.0), (-0.6, 1.0, 1.0), (0.6, -1.0, 1.0), (0.2, -1.0, 1.0), (-0.2, -1.0, 1.0), (-0.6, -1.0, 1.0), (-1.0, -0.6, 1.0), (-1.0, -0.2, 1.0), (-1.0, 0.2, 1.0), (-1.0, 0.6, 1.0), (0.6, 1.0, 0.6), (0.2, 1.0, 0.6), (-0.2, 1.0, 0.6), (-0.6, 1.0, 0.6), (0.6, 1.0, 0.2), (0.2, 1.0, 0.2), (-0.2, 1.0, 0.2), (-0.6, 1.0, 0.2), (0.6, 1.0, -0.2), (0.2, 1.0, -0.2), (-0.2, 1.0, -0.2), (-0.6, 1.0, -0.2), (0.6, 1.0, -0.6), (0.2, 1.0, -0.6), (-0.2, 1.0, -0.6), (-0.6, 1.0, -0.6), (-1.0, -0.6, -0.6), (-1.0, -0.2, -0.6), (-1.0, 0.2, -0.6), (-1.0, 0.6, -0.6), (-1.0, -0.6, -0.2), (-1.0, -0.2, -0.2), (-1.0, 0.2, -0.2), (-1.0, 0.6, -0.2), (-1.0, -0.6, 0.2), (-1.0, -0.2, 0.2), (-1.0, 0.2, 0.2), (-1.0, 0.6, 0.2), (-1.0, -0.6, 0.6), (-1.0, -0.2, 0.6), (-1.0, 0.2, 0.6), (-1.0, 0.6, 0.6), (0.6, -1.0, -0.6), (0.2, -1.0, -0.6), (-0.2, -1.0, -0.6), (-0.6, -1.0, -0.6), (0.6, -1.0, -0.2), (0.2, -1.0, -0.2), (-0.2, -1.0, -0.2), (-0.6, -1.0, -0.2), (0.6, -1.0, 0.2), (0.2, -1.0, 0.2), (-0.2, -1.0, 0.2), (-0.6, -1.0, 0.2), (0.6, -1.0, 0.6), (0.2, -1.0, 0.6), (-0.2, -1.0, 0.6), (-0.6, -1.0, 0.6), (1.0, 0.6, -0.6), (1.0, 0.2, -0.6), (1.0, -0.2, -0.6), (1.0, -0.6, -0.6), (1.0, 0.6, -0.2), (1.0, 0.2, -0.2), (1.0, -0.2, -0.2), (1.0, -0.6, -0.2), (1.0, 0.6, 0.2), (1.0, 0.2, 0.2), (1.0, -0.2, 0.2), (1.0, -0.6, 0.2), (1.0, 0.6, 0.6), (1.0, 0.2, 0.6), (1.0, -0.2, 0.6), (1.0, -0.6, 0.6), (0.6, 0.6, 1.0), (0.6, 0.2, 1.0), (0.6, -0.2, 1.0), (0.6, -0.6, 1.0), (0.2, 0.6, 1.0), (0.2, 0.2, 1.0), (0.2, -0.2, 1.0), (0.2, -0.6, 1.0), (-0.2, 0.6, 1.0), (-0.2, 0.2, 1.0), (-0.2, -0.2, 1.0), (-0.2, -0.6, 1.0), (-0.6, 0.6, 1.0), (-0.6, 0.2, 1.0), (-0.6, -0.2, 1.0), (-0.6, -0.6, 1.0), (0.6, 0.6, -1.0), (0.2, 0.6, -1.0), (-0.2, 0.6, -1.0), (-0.6, 0.6, -1.0), (0.6, 0.2, -1.0), (0.2, 0.2, -1.0), (-0.2, 0.2, -1.0), (-0.6, 0.2, -1.0), (0.6, -0.2, -1.0), (0.2, -0.2, -1.0), (-0.2, -0.2, -1.0), (-0.6, -0.2, -1.0), (0.6, -0.6, -1.0), (0.2, -0.6, -1.0), (-0.2, -0.6, -1.0), (-0.6, -0.6, -1.0), (0.6, 1.0, 0.6), (0.6, 1.0, 0.2), (0.2, 1.0, 0.2), (0.2, 1.0, 0.6), (-0.2, 1.0, 0.6), (-0.2, 1.0, 0.2), (-0.6, 1.0, 0.2), (-0.6, 1.0, 0.6), (0.2, 1.0, 0.2), (0.2, 1.0, -0.2), (-0.2, 1.0, -0.2), (-0.2, 1.0, 0.2), (0.6, 1.0, -0.2), (0.6, 1.0, -0.6), (0.2, 1.0, -0.6), (0.2, 1.0, -0.2), (-0.2, 1.0, -0.2), (-0.2, 1.0, -0.6), (-0.6, 1.0, -0.6), (-0.6, 1.0, -0.2), (-1.0, -0.6, -0.6), (-1.0, -0.6, -0.2), (-1.0, -0.2, -0.2), (-1.0, -0.2, -0.6), (-1.0, 0.2, -0.6), (-1.0, 0.2, -0.2), (-1.0, 0.6, -0.2), (-1.0, 0.6, -0.6), (-1.0, -0.6, 0.2), (-1.0, -0.6, 0.6), (-1.0, -0.2, 0.6), (-1.0, -0.2, 0.2), (-1.0, 0.2, 0.2), (-1.0, 0.2, 0.6), (-1.0, 0.6, 0.6), (-1.0, 0.6, 0.2), (-0.2, -1.0, -0.6), (-0.2, -1.0, -0.2), (-0.6, -1.0, -0.2), (-0.6, -1.0, -0.6), (0.6, -1.0, 0.2), (0.6, -1.0, 0.6), (0.2, -1.0, 0.6), (0.2, -1.0, 0.2), (1.0, -0.2, -0.6), (1.0, -0.2, -0.2), (1.0, -0.6, -0.2), (1.0, -0.6, -0.6), (1.0, 0.2, -0.2), (1.0, 0.2, 0.2), (1.0, -0.2, 0.2), (1.0, -0.2, -0.2), (1.0, 0.6, 0.2), (1.0, 0.6, 0.6), (1.0, 0.2, 0.6), (1.0, 0.2, 0.2), (0.2, 0.2, 1.0), (-0.2, 0.2, 1.0), (-0.2, -0.2, 1.0), (0.2, -0.2, 1.0), (0.6, 0.6, -1.0), (0.6, 0.2, -1.0), (0.2, 0.2, -1.0), (0.2, 0.6, -1.0), (-0.2, 0.6, -1.0), (-0.2, 0.2, -1.0), (-0.6, 0.2, -1.0), (-0.6, 0.6, -1.0), (0.6, 0.2, -1.0), (0.6, -0.2, -1.0), (0.2, -0.2, -1.0), (0.2, 0.2, -1.0), (-0.2, 0.2, -1.0), (-0.2, -0.2, -1.0), (-0.6, -0.2, -1.0), (-0.6, 0.2, -1.0), (0.6, -0.2, -1.0), (0.6, -0.6, -1.0), (0.2, -0.6, -1.0), (0.2, -0.2, -1.0), (-0.2, -0.2, -1.0), (-0.2, -0.6, -1.0), (-0.6, -0.6, -1.0), (-0.6, -0.2, -1.0), (0.5779, 1.0, 0.5779), (0.5779, 1.0, 0.2221), (0.2221, 1.0, 0.2221), (0.2221, 1.0, 0.5779), (-0.2221, 1.0, 0.5779), (-0.2221, 1.0, 0.2221), (-0.5779, 1.0, 0.2221), (-0.5779, 1.0, 0.5779), (0.1779, 1.0, 0.1779), (0.1779, 1.0, -0.1779), (-0.1779, 1.0, -0.1779), (-0.1779, 1.0, 0.1779), (0.5779, 1.0, -0.2221), (0.5779, 1.0, -0.5779), (0.2221, 1.0, -0.5779), (0.2221, 1.0, -0.2221), (-0.2221, 1.0, -0.2221), (-0.2221, 1.0, -0.5779), (-0.5779, 1.0, -0.5779), (-0.5779, 1.0, -0.2221), (-1.0, -0.5779, -0.5779), (-1.0, -0.5779, -0.2221), (-1.0, -0.2221, -0.2221), (-1.0, -0.2221, -0.5779), (-1.0, 0.2221, -0.5779), (-1.0, 0.2221, -0.2221), (-1.0, 0.5779, -0.2221), (-1.0, 0.5779, -0.5779), (-1.0, -0.5779, 0.2221), (-1.0, -0.5779, 0.5779), (-1.0, -0.2221, 0.5779), (-1.0, -0.2221, 0.2221), (-1.0, 0.2221, 0.2221), (-1.0, 0.2221, 0.5779), (-1.0, 0.5779, 0.5779), (-1.0, 0.5779, 0.2221), (-0.2221, -1.0, -0.5779), (-0.2221, -1.0, -0.2221), (-0.5779, -1.0, -0.2221), (-0.5779, -1.0, -0.5779), (0.5779, -1.0, 0.2221), (0.5779, -1.0, 0.5779), (0.2221, -1.0, 0.5779), (0.2221, -1.0, 0.2221), (1.0, -0.2221, -0.5779), (1.0, -0.2221, -0.2221), (1.0, -0.5779, -0.2221), (1.0, -0.5779, -0.5779), (1.0, 0.1779, -0.1779), (1.0, 0.1779, 0.1779), (1.0, -0.1779, 0.1779), (1.0, -0.1779, -0.1779), (1.0, 0.5779, 0.2221), (1.0, 0.5779, 0.5779), (1.0, 0.2221, 0.5779), (1.0, 0.2221, 0.2221), (0.1779, 0.1779, 1.0), (-0.1779, 0.1779, 1.0), (-0.1779, -0.1779, 1.0), (0.1779, -0.1779, 1.0), (0.5779, 0.5779, -1.0), (0.5779, 0.2221, -1.0), (0.2221, 0.2221, -1.0), (0.2221, 0.5779, -1.0), (-0.2221, 0.5779, -1.0), (-0.2221, 0.2221, -1.0), (-0.5779, 0.2221, -1.0), (-0.5779, 0.5779, -1.0), (0.5779, 0.1779, -1.0), (0.5779, -0.1779, -1.0), (0.2221, -0.1779, -1.0), (0.2221, 0.1779, -1.0), (-0.2221, 0.1779, -1.0), (-0.2221, -0.1779, -1.0), (-0.5779, -0.1779, -1.0), (-0.5779, 0.1779, -1.0), (0.5779, -0.2221, -1.0), (0.5779, -0.5779, -1.0), (0.2221, -0.5779, -1.0), (0.2221, -0.2221, -1.0), (-0.2221, -0.2221, -1.0), (-0.2221, -0.5779, -1.0), (-0.5779, -0.5779, -1.0), (-0.5779, -0.2221, -1.0), (-0.2221, 0.9608, -0.2221), (-0.2221, 0.9608, -0.5779), (-0.5779, 0.9608, -0.5779), (-0.5779, 0.9608, -0.2221), (0.5779, 0.9608, -0.2221), (0.5779, 0.9608, -0.5779), (0.2221, 0.9608, -0.5779), (0.2221, 0.9608, -0.2221), (0.1779, 0.9608, 0.1779), (0.1779, 0.9608, -0.1779), (-0.1779, 0.9608, -0.1779), (-0.1779, 0.9608, 0.1779), (-0.2221, 0.9608, 0.5779), (-0.2221, 0.9608, 0.2221), (-0.5779, 0.9608, 0.2221), (-0.5779, 0.9608, 0.5779), (0.5779, 0.9608, 0.5779), (0.5779, 0.9608, 0.2221), (0.2221, 0.9608, 0.2221), (0.2221, 0.9608, 0.5779), (-0.9608, -0.5779, -0.5779), (-0.9608, -0.5779, -0.2221), (-0.9608, -0.2221, -0.2221), (-0.9608, -0.2221, -0.5779), (-0.9608, 0.2221, -0.5779), (-0.9608, 0.2221, -0.2221), (-0.9608, 0.5779, -0.2221), (-0.9608, 0.5779, -0.5779), (-0.9608, -0.5779, 0.2221), (-0.9608, -0.5779, 0.5779), (-0.9608, -0.2221, 0.5779), (-0.9608, -0.2221, 0.2221), (-0.9608, 0.2221, 0.2221), (-0.9608, 0.2221, 0.5779), (-0.9608, 0.5779, 0.5779), (-0.9608, 0.5779, 0.2221), (-0.2221, -0.9608, -0.5779), (-0.2221, -0.9608, -0.2221), (-0.5779, -0.9608, -0.2221), (-0.5779, -0.9608, -0.5779), (0.5779, -0.9608, 0.2221), (0.5779, -0.9608, 0.5779), (0.2221, -0.9608, 0.5779), (0.2221, -0.9608, 0.2221), (0.9608, -0.2221, -0.5779), (0.9608, -0.2221, -0.2221), (0.9608, -0.5779, -0.2221), (0.9608, -0.5779, -0.5779), (0.9608, 0.1779, -0.1779), (0.9608, 0.1779, 0.1779), (0.9608, -0.1779, 0.1779), (0.9608, -0.1779, -0.1779), (0.9608, 0.5779, 0.2221), (0.9608, 0.5779, 0.5779), (0.9608, 0.2221, 0.5779), (0.9608, 0.2221, 0.2221), (0.1779, 0.1779, 0.9608), (-0.1779, 0.1779, 0.9608), (-0.1779, -0.1779, 0.9608), (0.1779, -0.1779, 0.9608), (0.5779, 0.5779, -0.9608), (0.5779, 0.2221, -0.9608), (0.2221, 0.2221, -0.9608), (0.2221, 0.5779, -0.9608), (-0.2221, 0.5779, -0.9608), (-0.2221, 0.2221, -0.9608), (-0.5779, 0.2221, -0.9608), (-0.5779, 0.5779, -0.9608), (0.5779, 0.1779, -0.9608), (0.5779, -0.1779, -0.9608), (0.2221, -0.1779, -0.9608), (0.2221, 0.1779, -0.9608), (-0.2221, 0.1779, -0.9608), (-0.2221, -0.1779, -0.9608), (-0.5779, -0.1779, -0.9608), (-0.5779, 0.1779, -0.9608), (0.5779, -0.2221, -0.9608), (0.5779, -0.5779, -0.9608), (0.2221, -0.5779, -0.9608), (0.2221, -0.2221, -0.9608), (-0.2221, -0.2221, -0.9608), (-0.2221, -0.5779, -0.9608), (-0.5779, -0.5779, -0.9608), (-0.5779, -0.2221, -0.9608)], [], [(151, 23, 2, 28), (135, 52, 6, 51), (119, 43, 5, 27), (103, 51, 6, 35), (87, 55, 7, 39), (71, 15, 3, 36), (47, 59, 39, 7), (59, 63, 38, 39), (63, 67, 37, 38), (67, 71, 36, 37), (4, 19, 56, 44), (44, 56, 57, 45), (45, 57, 58, 46), (46, 58, 59, 47), (19, 18, 60, 56), (57, 61, 62, 58), (164, 248, 251, 167), (18, 17, 64, 60), (60, 64, 65, 61), (167, 251, 250, 166), (62, 66, 67, 63), (17, 16, 68, 64), (166, 250, 249, 165), (65, 69, 70, 66), (165, 249, 248, 164), (16, 0, 12, 68), (68, 12, 13, 69), (69, 13, 14, 70), (70, 14, 15, 71), (31, 75, 36, 3), (75, 79, 37, 36), (79, 83, 38, 37), (83, 87, 39, 38), (2, 32, 72, 28), (28, 72, 73, 29), (29, 73, 74, 30), (30, 74, 75, 31), (32, 33, 76, 72), (73, 77, 78, 74), (160, 244, 247, 163), (33, 34, 80, 76), (76, 80, 81, 77), (77, 81, 82, 78), (78, 82, 83, 79), (34, 35, 84, 80), (163, 247, 246, 162), (81, 85, 86, 82), (162, 246, 245, 161), (35, 6, 52, 84), (84, 52, 53, 85), (85, 53, 54, 86), (86, 54, 55, 87), (23, 91, 32, 2), (91, 95, 33, 32), (95, 99, 34, 33), (99, 103, 35, 34), (1, 24, 88, 20), (20, 88, 89, 21), (21, 89, 90, 22), (22, 90, 91, 23), (24, 25, 92, 88), (88, 92, 93, 89), (89, 93, 94, 90), (161, 245, 244, 160), (25, 26, 96, 92), (92, 96, 97, 93), (93, 97, 98, 94), (94, 98, 99, 95), (26, 27, 100, 96), (97, 101, 102, 98), (98, 102, 103, 99), (27, 5, 48, 100), (100, 48, 49, 101), (101, 49, 50, 102), (102, 50, 51, 103), (11, 107, 24, 1), (107, 111, 25, 24), (111, 115, 26, 25), (115, 119, 27, 26), (0, 16, 104, 8), (8, 104, 105, 9), (9, 105, 106, 10), (10, 106, 107, 11), (16, 17, 108, 104), (104, 108, 109, 105), (105, 109, 110, 106), (156, 240, 243, 159), (17, 18, 112, 108), (108, 112, 113, 109), (159, 243, 242, 158), (110, 114, 115, 111), (18, 19, 116, 112), (158, 242, 241, 157), (113, 117, 118, 114), (114, 118, 119, 115), (19, 4, 40, 116), (116, 40, 41, 117), (117, 41, 42, 118), (118, 42, 43, 119), (43, 123, 48, 5), (123, 127, 49, 48), (127, 131, 50, 49), (131, 135, 51, 50), (4, 44, 120, 40), (40, 120, 121, 41), (41, 121, 122, 42), (42, 122, 123, 43), (44, 45, 124, 120), (120, 124, 125, 121), (121, 125, 126, 122), (122, 126, 127, 123), (45, 46, 128, 124), (124, 128, 129, 125), (157, 241, 240, 156), (126, 130, 131, 127), (46, 47, 132, 128), (128, 132, 133, 129), (129, 133, 134, 130), (130, 134, 135, 131), (47, 7, 55, 132), (132, 55, 54, 133), (133, 54, 53, 134), (134, 53, 52, 135), (15, 139, 31, 3), (139, 143, 30, 31), (143, 147, 29, 30), (147, 151, 28, 29), (0, 8, 136, 12), (12, 136, 137, 13), (13, 137, 138, 14), (14, 138, 139, 15), (8, 9, 140, 136), (137, 141, 142, 138), (152, 236, 239, 155), (9, 10, 144, 140), (155, 239, 238, 154), (141, 145, 146, 142), (154, 238, 237, 153), (10, 11, 148, 144), (153, 237, 236, 152), (145, 149, 150, 146), (11, 1, 20, 148), (148, 20, 21, 149), (149, 21, 22, 150), (150, 22, 23, 151), (336, 337, 338, 339), (60, 153, 152, 56), (61, 154, 153, 60), (57, 155, 154, 61), (56, 152, 155, 57), (240, 332, 335, 243), (62, 157, 156, 58), (63, 158, 157, 62), (59, 159, 158, 63), (58, 156, 159, 59), (243, 335, 334, 242), (65, 161, 160, 61), (66, 162, 161, 65), (62, 163, 162, 66), (61, 160, 163, 62), (242, 334, 333, 241), (68, 165, 164, 64), (69, 166, 165, 68), (65, 167, 166, 69), (64, 164, 167, 65), (241, 333, 332, 240), (70, 169, 168, 66), (71, 170, 169, 70), (67, 171, 170, 71), (66, 168, 171, 67), (332, 333, 334, 335), (76, 173, 172, 72), (77, 174, 173, 76), (73, 175, 174, 77), (72, 172, 175, 73), (244, 328, 331, 247), (78, 177, 176, 74), (79, 178, 177, 78), (75, 179, 178, 79), (74, 176, 179, 75), (247, 331, 330, 246), (84, 181, 180, 80), (85, 182, 181, 84), (81, 183, 182, 85), (80, 180, 183, 81), (246, 330, 329, 245), (86, 185, 184, 82), (87, 186, 185, 86), (83, 187, 186, 87), (82, 184, 187, 83), (245, 329, 328, 244), (94, 189, 188, 90), (95, 190, 189, 94), (91, 191, 190, 95), (90, 188, 191, 91), (328, 329, 330, 331), (100, 193, 192, 96), (101, 194, 193, 100), (97, 195, 194, 101), (96, 192, 195, 97), (248, 324, 327, 251), (110, 197, 196, 106), (111, 198, 197, 110), (107, 199, 198, 111), (106, 196, 199, 107), (251, 327, 326, 250), (113, 201, 200, 109), (114, 202, 201, 113), (110, 203, 202, 114), (109, 200, 203, 110), (250, 326, 325, 249), (116, 205, 204, 112), (117, 206, 205, 116), (113, 207, 206, 117), (112, 204, 207, 113), (249, 325, 324, 248), (129, 209, 208, 125), (130, 210, 209, 129), (126, 211, 210, 130), (125, 208, 211, 126), (324, 325, 326, 327), (140, 213, 212, 136), (141, 214, 213, 140), (137, 215, 214, 141), (136, 212, 215, 137), (252, 320, 323, 255), (142, 217, 216, 138), (143, 218, 217, 142), (139, 219, 218, 143), (138, 216, 219, 139), (255, 323, 322, 254), (144, 221, 220, 140), (145, 222, 221, 144), (141, 223, 222, 145), (140, 220, 223, 141), (254, 322, 321, 253), (146, 225, 224, 142), (147, 226, 225, 146), (143, 227, 226, 147), (142, 224, 227, 143), (253, 321, 320, 252), (148, 229, 228, 144), (149, 230, 229, 148), (145, 231, 230, 149), (144, 228, 231, 145), (320, 321, 322, 323), (150, 233, 232, 146), (151, 234, 233, 150), (147, 235, 234, 151), (146, 232, 235, 147), (169, 253, 252, 168), (170, 254, 253, 169), (171, 255, 254, 170), (168, 252, 255, 171), (173, 257, 256, 172), (174, 258, 257, 173), (175, 259, 258, 174), (172, 256, 259, 175), (177, 261, 260, 176), (178, 262, 261, 177), (179, 263, 262, 178), (176, 260, 263, 179), (181, 265, 264, 180), (182, 266, 265, 181), (183, 267, 266, 182), (180, 264, 267, 183), (185, 269, 268, 184), (186, 270, 269, 185), (187, 271, 270, 186), (184, 268, 271, 187), (189, 273, 272, 188), (190, 274, 273, 189), (191, 275, 274, 190), (188, 272, 275, 191), (193, 277, 276, 192), (194, 278, 277, 193), (195, 279, 278, 194), (192, 276, 279, 195), (197, 281, 280, 196), (198, 282, 281, 197), (199, 283, 282, 198), (196, 280, 283, 199), (201, 285, 284, 200), (202, 286, 285, 201), (203, 287, 286, 202), (200, 284, 287, 203), (205, 289, 288, 204), (206, 290, 289, 205), (207, 291, 290, 206), (204, 288, 291, 207), (209, 293, 292, 208), (210, 294, 293, 209), (211, 295, 294, 210), (208, 292, 295, 211), (213, 297, 296, 212), (214, 298, 297, 213), (215, 299, 298, 214), (212, 296, 299, 215), (217, 301, 300, 216), (218, 302, 301, 217), (219, 303, 302, 218), (216, 300, 303, 219), (221, 305, 304, 220), (222, 306, 305, 221), (223, 307, 306, 222), (220, 304, 307, 223), (225, 309, 308, 224), (226, 310, 309, 225), (227, 311, 310, 226), (224, 308, 311, 227), (229, 313, 312, 228), (230, 314, 313, 229), (231, 315, 314, 230), (228, 312, 315, 231), (233, 317, 316, 232), (234, 318, 317, 233), (235, 319, 318, 234), (232, 316, 319, 235), (237, 337, 336, 236), (238, 338, 337, 237), (239, 339, 338, 238), (236, 336, 339, 239), (340, 341, 342, 343), (257, 341, 340, 256), (258, 342, 341, 257), (259, 343, 342, 258), (256, 340, 343, 259), (344, 345, 346, 347), (261, 345, 344, 260), (262, 346, 345, 261), (263, 347, 346, 262), (260, 344, 347, 263), (348, 349, 350, 351), (265, 349, 348, 264), (266, 350, 349, 265), (267, 351, 350, 266), (264, 348, 351, 267), (352, 353, 354, 355), (269, 353, 352, 268), (270, 354, 353, 269), (271, 355, 354, 270), (268, 352, 355, 271), (356, 357, 358, 359), (273, 357, 356, 272), (274, 358, 357, 273), (275, 359, 358, 274), (272, 356, 359, 275), (360, 361, 362, 363), (277, 361, 360, 276), (278, 362, 361, 277), (279, 363, 362, 278), (276, 360, 363, 279), (364, 365, 366, 367), (281, 365, 364, 280), (282, 366, 365, 281), (283, 367, 366, 282), (280, 364, 367, 283), (368, 369, 370, 371), (285, 369, 368, 284), (286, 370, 369, 285), (287, 371, 370, 286), (284, 368, 371, 287), (372, 373, 374, 375), (289, 373, 372, 288), (290, 374, 373, 289), (291, 375, 374, 290), (288, 372, 375, 291), (376, 377, 378, 379), (293, 377, 376, 292), (294, 378, 377, 293), (295, 379, 378, 294), (292, 376, 379, 295), (380, 381, 382, 383), (297, 381, 380, 296), (298, 382, 381, 297), (299, 383, 382, 298), (296, 380, 383, 299), (384, 385, 386, 387), (301, 385, 384, 300), (302, 386, 385, 301), (303, 387, 386, 302), (300, 384, 387, 303), (388, 389, 390, 391), (305, 389, 388, 304), (306, 390, 389, 305), (307, 391, 390, 306), (304, 388, 391, 307), (392, 393, 394, 395), (309, 393, 392, 308), (310, 394, 393, 309), (311, 395, 394, 310), (308, 392, 395, 311), (396, 397, 398, 399), (313, 397, 396, 312), (314, 398, 397, 313), (315, 399, 398, 314), (312, 396, 399, 315), (400, 401, 402, 403), (317, 401, 400, 316), (318, 402, 401, 317), (319, 403, 402, 318), (316, 400, 403, 319)])
me_cube.polygons.foreach_set('use_smooth', [True] * 402)
me_cube.polygons.foreach_set('material_index', [0, 0, 0, 0, 0, 0, 0, 0, 0, 0, 0, 0, 0, 0, 0, 0, 0, 0, 0, 0, 0, 0, 0, 0, 0, 0, 0, 0, 0, 0, 0, 0, 0, 0, 0, 0, 0, 0, 0, 0, 0, 0, 0, 0, 0, 0, 0, 0, 0, 0, 0, 0, 0, 0, 0, 0, 0, 0, 0, 0, 0, 0, 0, 0, 0, 0, 0, 0, 0, 0, 0, 0, 0, 0, 0, 0, 0, 0, 0, 0, 0, 0, 0, 0, 0, 0, 0, 0, 0, 0, 0, 0, 0, 0, 0, 0, 0, 0, 0, 0, 0, 0, 0, 0, 0, 0, 0, 0, 0, 0, 0, 0, 0, 0, 0, 0, 0, 0, 0, 0, 0, 0, 0, 0, 0, 0, 0, 0, 0, 0, 0, 0, 0, 0, 0, 0, 0, 0, 0, 0, 0, 0, 0, 0, 0, 1, 0, 0, 0, 0, 1, 0, 0, 0, 0, 1, 0, 0, 0, 0, 1, 0, 0, 0, 0, 1, 0, 0, 0, 0, 1, 0, 0, 0, 0, 1, 0, 0, 0, 0, 1, 0, 0, 0, 0, 1, 0, 0, 0, 0, 1, 0, 0, 0, 0, 1, 0, 0, 0, 0, 1, 0, 0, 0, 0, 1, 0, 0, 0, 0, 1, 0, 0, 0, 0, 1, 0, 0, 0, 0, 1, 0, 0, 0, 0, 1, 0, 0, 0, 0, 1, 0, 0, 0, 0, 1, 0, 0, 0, 0, 1, 0, 0, 0, 0, 1, 0, 0, 0, 0, 0, 0, 0, 0, 0, 0, 0, 0, 0, 0, 0, 0, 0, 0, 0, 0, 0, 0, 0, 0, 0, 0, 0, 0, 0, 0, 0, 0, 0, 0, 0, 0, 0, 0, 0, 0, 0, 0, 0, 0, 0, 0, 0, 0, 0, 0, 0, 0, 0, 0, 0, 0, 0, 0, 0, 0, 0, 0, 0, 0, 0, 0, 0, 0, 0, 0, 0, 0, 1, 1, 1, 1, 1, 1, 1, 1, 1, 1, 1, 1, 1, 1, 1, 1, 1, 1, 1, 1, 1, 1, 1, 1, 1, 1, 1, 1, 1, 1, 1, 1, 1, 1, 1, 1, 1, 1, 1, 1, 1, 1, 1, 1, 1, 1, 1, 1, 1, 1, 1, 1, 1, 1, 1, 1, 1, 1, 1, 1, 1, 1, 1, 1, 1, 1, 1, 1, 1, 1, 1, 1, 1, 1, 1, 1, 1, 1, 1, 1, 1, 1, 1, 1])
me_cube.materials.append(mat_material)
me_cube.materials.append(mat_material_001)
me_cube.use_remesh_preserve_volume = False
me_cube.use_remesh_preserve_attributes = False
me_cube.use_mirror_vertex_groups = False
me_cube.update()

# ---- objects
ob_plane_001 = bpy.data.objects.new('Plane.001', me_plane_001)
ob_plane = bpy.data.objects.new('Plane', me_plane)
ob_cube2 = bpy.data.objects.new('Cube2', me_cube_001)
ob_cube1 = bpy.data.objects.new('Cube1', me_cube)
ob_lamp = bpy.data.objects.new('Lamp', light_lamp)
ob_camera = bpy.data.objects.new('Camera', cam_camera)

# ---- transforms, parenting, visibility, modifiers, constraints
ob_plane_001.location = (1.517, 5.159, 5.583)
ob_plane_001.rotation_euler = (0.4381, 0.01188, 0.06517)
ob_plane_001.scale = (5.168, 2.547, 2.816)
ob_plane_001.lineart.crease_threshold = 0.0
ob_plane.location = (-0.01777, 0.2381, -1.119)
ob_plane.scale = (121.0, 121.0, 121.0)
ob_plane.lineart.crease_threshold = 0.0
ob_cube2.location = (0.5574, 5.262, 8.279)
ob_cube2.rotation_euler = (-3.901, 1.422, -2.954)
ob_cube2.scale = (0.9, 0.9, 0.9)
ob_cube2.lock_rotations_4d = False
ob_cube2.empty_display_type = 'ARROWS'
ob_cube2.lineart.crease_threshold = 0.0
_m = ob_cube2.modifiers.new('Subsurf', 'SUBSURF')
_m.uv_smooth = 'PRESERVE_CORNERS'
_m.quality = 2
_m.levels = 2
_m.show_only_control_edges = False
_m = ob_cube2.modifiers.new('Decimate', 'DECIMATE')
_m.ratio = 0.75
ob_cube1.location = (3.174, 5.847, 8.085)
ob_cube1.rotation_euler = (2.155, 0.6252, 0.7816)
ob_cube1.scale = (0.9, 0.9, 0.9)
ob_cube1.lock_rotations_4d = False
ob_cube1.empty_display_type = 'ARROWS'
ob_cube1.lineart.crease_threshold = 0.0
_m = ob_cube1.modifiers.new('Subsurf', 'SUBSURF')
_m.uv_smooth = 'PRESERVE_CORNERS'
_m.quality = 2
_m.levels = 2
_m.show_only_control_edges = False
_m = ob_cube1.modifiers.new('Decimate', 'DECIMATE')
_m.ratio = 0.75
ob_lamp.location = (3.309, -3.459, 5.983)
ob_lamp.rotation_euler = (0.6503, 0.05522, 1.866)
ob_lamp.lock_rotations_4d = False
ob_lamp.empty_display_type = 'ARROWS'
ob_lamp.color = (0.0, 0.0, 0.0, 0.0)
ob_lamp.lineart.crease_threshold = 0.0
ob_camera.location = (19.42, -36.73, 19.61)
ob_camera.rotation_euler = (1.228, 0.01129, 0.4661)
ob_camera.lock_rotations_4d = False
ob_camera.empty_display_type = 'ARROWS'
ob_camera.color = (0.0, 0.0, 0.0, 0.0)
ob_camera.display_type = 'WIRE'
ob_camera.lineart.crease_threshold = 0.0

# ---- collection membership
col_collection_1.objects.link(ob_plane_001)
col_collection_1.objects.link(ob_plane)
col_collection_1.objects.link(ob_cube2)
col_collection_1.objects.link(ob_cube1)
col_collection_1.objects.link(ob_lamp)
col_collection_1.objects.link(ob_camera)

# ---- scene / render settings (as saved in the file)
scene.camera = ob_camera
scene.frame_start = 1; scene.frame_end = 150; scene.frame_set(1)
scene.render.engine = 'CYCLES'
scene.render.resolution_percentage = 50
scene.render.dither_intensity = 0.0
scene.cycles.use_denoising = False
scene.cycles.samples = 128
scene.cycles.sampling_pattern = 'TABULATED_SOBOL'
scene.cycles.light_sampling_threshold = 0.0
scene.cycles.use_adaptive_sampling = False
scene.cycles.use_light_tree = False
scene.cycles.blur_glossy = 0.0
scene.cycles.sample_clamp_indirect = 0.0
scene.view_settings.view_transform = 'Standard'
bpy.context.view_layer.update()
